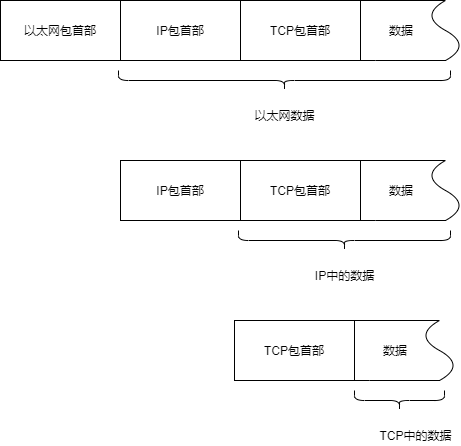

The diagram above was exported from draw.io. Its source (the exported page's mxGraphModel, read from the mxfile embedded in the PNG):
<mxGraphModel dx="1550" dy="787" grid="1" gridSize="10" guides="1" tooltips="1" connect="1" arrows="1" fold="1" page="1" pageScale="1" pageWidth="827" pageHeight="1169" math="0" shadow="0">
  <root>
    <mxCell id="0" />
    <mxCell id="1" parent="0" />
    <mxCell id="5" value="TCP包首部" style="rounded=0;whiteSpace=wrap;html=1;fillColor=none;" parent="1" vertex="1">
      <mxGeometry x="336" y="480" width="120" height="60" as="geometry" />
    </mxCell>
    <mxCell id="6" value="数据" style="shape=document;whiteSpace=wrap;html=1;boundedLbl=1;direction=north;fillColor=none;" parent="1" vertex="1">
      <mxGeometry x="456" y="480" width="100" height="60" as="geometry" />
    </mxCell>
    <mxCell id="11" value="" style="shape=curlyBracket;whiteSpace=wrap;html=1;rounded=1;direction=north;" parent="1" vertex="1">
      <mxGeometry x="456" y="550" width="90" height="20" as="geometry" />
    </mxCell>
    <mxCell id="12" value="TCP中的数据&lt;br&gt;" style="text;html=1;align=center;verticalAlign=middle;resizable=0;points=[];autosize=1;" parent="1" vertex="1">
      <mxGeometry x="472" y="585" width="90" height="20" as="geometry" />
    </mxCell>
    <mxCell id="15" value="TCP包首部" style="rounded=0;whiteSpace=wrap;html=1;fillColor=none;" parent="1" vertex="1">
      <mxGeometry x="342" y="320" width="120" height="60" as="geometry" />
    </mxCell>
    <mxCell id="16" value="数据" style="shape=document;whiteSpace=wrap;html=1;boundedLbl=1;direction=north;fillColor=none;" parent="1" vertex="1">
      <mxGeometry x="462" y="320" width="100" height="60" as="geometry" />
    </mxCell>
    <mxCell id="17" value="" style="shape=curlyBracket;whiteSpace=wrap;html=1;rounded=1;direction=north;" parent="1" vertex="1">
      <mxGeometry x="340" y="390" width="212" height="20" as="geometry" />
    </mxCell>
    <mxCell id="18" value="IP中的数据" style="text;html=1;align=center;verticalAlign=middle;resizable=0;points=[];autosize=1;" parent="1" vertex="1">
      <mxGeometry x="411" y="425" width="70" height="20" as="geometry" />
    </mxCell>
    <mxCell id="19" value="IP包首部" style="rounded=0;whiteSpace=wrap;html=1;" parent="1" vertex="1">
      <mxGeometry x="222" y="320" width="120" height="60" as="geometry" />
    </mxCell>
    <mxCell id="20" value="TCP包首部" style="rounded=0;whiteSpace=wrap;html=1;fillColor=none;" parent="1" vertex="1">
      <mxGeometry x="342" y="160" width="120" height="60" as="geometry" />
    </mxCell>
    <mxCell id="21" value="数据" style="shape=document;whiteSpace=wrap;html=1;boundedLbl=1;direction=north;fillColor=none;" parent="1" vertex="1">
      <mxGeometry x="462" y="160" width="100" height="60" as="geometry" />
    </mxCell>
    <mxCell id="22" value="" style="shape=curlyBracket;whiteSpace=wrap;html=1;rounded=1;direction=north;" parent="1" vertex="1">
      <mxGeometry x="220" y="230" width="332" height="20" as="geometry" />
    </mxCell>
    <mxCell id="23" value="以太网数据" style="text;html=1;align=center;verticalAlign=middle;resizable=0;points=[];autosize=1;" parent="1" vertex="1">
      <mxGeometry x="346" y="265" width="80" height="20" as="geometry" />
    </mxCell>
    <mxCell id="24" value="IP包首部" style="rounded=0;whiteSpace=wrap;html=1;fillColor=none;" parent="1" vertex="1">
      <mxGeometry x="222" y="160" width="120" height="60" as="geometry" />
    </mxCell>
    <mxCell id="25" value="以太网包首部" style="rounded=0;whiteSpace=wrap;html=1;" parent="1" vertex="1">
      <mxGeometry x="102" y="160" width="120" height="60" as="geometry" />
    </mxCell>
  </root>
</mxGraphModel>